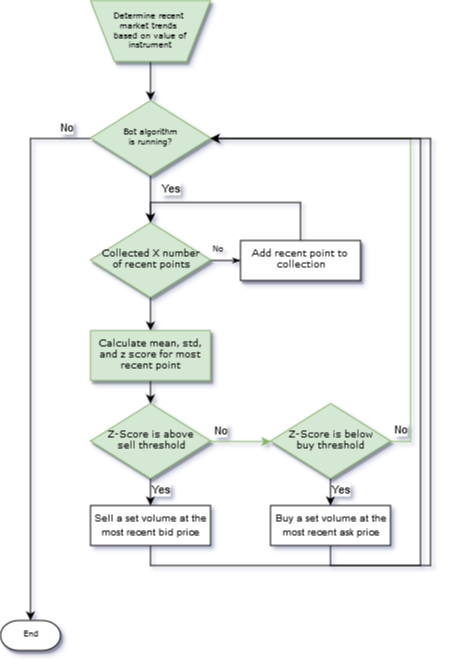

The diagram above was exported from draw.io. Its source (the exported page's mxGraphModel, read from the mxfile embedded in the PNG):
<mxGraphModel dx="1394" dy="771" grid="1" gridSize="10" guides="1" tooltips="1" connect="1" arrows="1" fold="1" page="1" pageScale="1" pageWidth="1100" pageHeight="850" background="#ffffff" math="0" shadow="0">
  <root>
    <mxCell id="0" />
    <mxCell id="1" parent="0" />
    <mxCell id="gRAagoEuP_ORWtXapkAE-22" style="edgeStyle=orthogonalEdgeStyle;rounded=0;orthogonalLoop=1;jettySize=auto;html=1;exitX=0.5;exitY=1;exitDx=0;exitDy=0;entryX=0.5;entryY=0;entryDx=0;entryDy=0;" parent="1" source="60e70716793133e9-2" target="gRAagoEuP_ORWtXapkAE-7" edge="1">
      <mxGeometry relative="1" as="geometry" />
    </mxCell>
    <mxCell id="60e70716793133e9-2" value="Determine recent&amp;nbsp;&lt;br&gt;market trends&amp;nbsp;&lt;br&gt;based on value of instrument&lt;br&gt;" style="shape=trapezoid;whiteSpace=wrap;html=1;rounded=0;shadow=1;labelBackgroundColor=none;strokeColor=#82b366;strokeWidth=1;fillColor=#d5e8d4;fontFamily=Verdana;fontSize=8;align=center;flipV=1;" parent="1" vertex="1">
      <mxGeometry x="190" y="90" width="120" height="61" as="geometry" />
    </mxCell>
    <mxCell id="60e70716793133e9-37" value="No" style="edgeStyle=orthogonalEdgeStyle;rounded=0;html=1;labelBackgroundColor=none;startSize=5;endArrow=classicThin;endFill=1;endSize=5;jettySize=auto;orthogonalLoop=1;strokeColor=#000000;strokeWidth=1;fontFamily=Verdana;fontSize=8;fontColor=#000000;" parent="1" source="60e70716793133e9-5" target="60e70716793133e9-9" edge="1">
      <mxGeometry x="-0.5" y="10" relative="1" as="geometry">
        <mxPoint as="offset" />
      </mxGeometry>
    </mxCell>
    <mxCell id="gRAagoEuP_ORWtXapkAE-20" style="edgeStyle=orthogonalEdgeStyle;rounded=0;orthogonalLoop=1;jettySize=auto;html=1;exitX=0.5;exitY=1;exitDx=0;exitDy=0;" parent="1" source="60e70716793133e9-5" edge="1">
      <mxGeometry relative="1" as="geometry">
        <mxPoint x="250" y="420" as="targetPoint" />
      </mxGeometry>
    </mxCell>
    <mxCell id="60e70716793133e9-5" value="&lt;font style=&quot;font-size: 9px&quot;&gt;Collected X number&lt;br&gt;&amp;nbsp;of&amp;nbsp;recent points&lt;/font&gt;&lt;br&gt;" style="rhombus;whiteSpace=wrap;html=1;rounded=0;shadow=1;labelBackgroundColor=none;strokeColor=#82b366;strokeWidth=1;fillColor=#d5e8d4;fontFamily=Verdana;fontSize=8;align=center;" parent="1" vertex="1">
      <mxGeometry x="190" y="312" width="120" height="75" as="geometry" />
    </mxCell>
    <mxCell id="gRAagoEuP_ORWtXapkAE-19" style="edgeStyle=orthogonalEdgeStyle;rounded=0;orthogonalLoop=1;jettySize=auto;html=1;exitX=0.5;exitY=0;exitDx=0;exitDy=0;entryX=0.5;entryY=0;entryDx=0;entryDy=0;" parent="1" source="60e70716793133e9-9" target="60e70716793133e9-5" edge="1">
      <mxGeometry relative="1" as="geometry" />
    </mxCell>
    <mxCell id="60e70716793133e9-9" value="&lt;font style=&quot;font-size: 9px&quot;&gt;Add recent point to&amp;nbsp;&lt;br&gt;collection&lt;/font&gt;&lt;br&gt;" style="whiteSpace=wrap;html=1;rounded=0;shadow=1;labelBackgroundColor=none;strokeColor=#000000;strokeWidth=1;fillColor=#ffffff;fontFamily=Verdana;fontSize=8;fontColor=#000000;align=center;" parent="1" vertex="1">
      <mxGeometry x="340" y="330" width="120" height="40" as="geometry" />
    </mxCell>
    <mxCell id="gRAagoEuP_ORWtXapkAE-5" style="edgeStyle=orthogonalEdgeStyle;rounded=0;orthogonalLoop=1;jettySize=auto;html=1;exitX=0.5;exitY=1;exitDx=0;exitDy=0;entryX=0.5;entryY=0;entryDx=0;entryDy=0;" parent="1" source="60e70716793133e9-10" target="gRAagoEuP_ORWtXapkAE-4" edge="1">
      <mxGeometry relative="1" as="geometry" />
    </mxCell>
    <mxCell id="60e70716793133e9-10" value="&lt;font style=&quot;font-size: 9px&quot;&gt;Calculate mean, std, and z score for most recent point&lt;/font&gt;" style="whiteSpace=wrap;html=1;rounded=0;shadow=1;labelBackgroundColor=none;strokeColor=#82b366;strokeWidth=1;fillColor=#d5e8d4;fontFamily=Verdana;fontSize=8;align=center;" parent="1" vertex="1">
      <mxGeometry x="190" y="420" width="120" height="50" as="geometry" />
    </mxCell>
    <mxCell id="60e70716793133e9-30" value="End" style="strokeWidth=1;html=1;shape=mxgraph.flowchart.terminator;whiteSpace=wrap;rounded=0;shadow=1;labelBackgroundColor=none;fillColor=#ffffff;fontFamily=Verdana;fontSize=8;fontColor=#000000;align=center;" parent="1" vertex="1">
      <mxGeometry x="100" y="710" width="60" height="30" as="geometry" />
    </mxCell>
    <mxCell id="gRAagoEuP_ORWtXapkAE-21" value="No" style="edgeStyle=orthogonalEdgeStyle;rounded=0;orthogonalLoop=1;jettySize=auto;html=1;exitX=1;exitY=0.5;exitDx=0;exitDy=0;entryX=0;entryY=0.5;entryDx=0;entryDy=0;fillColor=#d5e8d4;strokeColor=#82b366;" parent="1" source="gRAagoEuP_ORWtXapkAE-4" target="gRAagoEuP_ORWtXapkAE-16" edge="1">
      <mxGeometry x="-0.6667" y="10" relative="1" as="geometry">
        <mxPoint as="offset" />
      </mxGeometry>
    </mxCell>
    <mxCell id="gRAagoEuP_ORWtXapkAE-23" value="Yes" style="edgeStyle=orthogonalEdgeStyle;rounded=0;orthogonalLoop=1;jettySize=auto;html=1;exitX=0.5;exitY=1;exitDx=0;exitDy=0;entryX=0.5;entryY=0;entryDx=0;entryDy=0;" parent="1" source="gRAagoEuP_ORWtXapkAE-4" target="gRAagoEuP_ORWtXapkAE-24" edge="1">
      <mxGeometry x="-0.1176" y="10" relative="1" as="geometry">
        <mxPoint x="250.04761904761904" y="600.1428571428571" as="targetPoint" />
        <mxPoint as="offset" />
      </mxGeometry>
    </mxCell>
    <mxCell id="gRAagoEuP_ORWtXapkAE-4" value="&lt;font style=&quot;font-size: 9px&quot;&gt;Z-Score is above&lt;br&gt;&amp;nbsp;sell threshold&lt;/font&gt;&lt;br&gt;" style="rhombus;whiteSpace=wrap;html=1;rounded=0;shadow=1;labelBackgroundColor=none;strokeColor=#82b366;strokeWidth=1;fillColor=#d5e8d4;fontFamily=Verdana;fontSize=8;align=center;" parent="1" vertex="1">
      <mxGeometry x="190" y="493" width="120" height="75" as="geometry" />
    </mxCell>
    <mxCell id="gRAagoEuP_ORWtXapkAE-8" value="Yes" style="edgeStyle=orthogonalEdgeStyle;rounded=0;orthogonalLoop=1;jettySize=auto;html=1;exitX=0.5;exitY=1;exitDx=0;exitDy=0;" parent="1" source="gRAagoEuP_ORWtXapkAE-7" target="60e70716793133e9-5" edge="1">
      <mxGeometry x="-0.0019" y="22" relative="1" as="geometry">
        <mxPoint x="370" y="228" as="targetPoint" />
        <mxPoint x="-2" y="-9" as="offset" />
      </mxGeometry>
    </mxCell>
    <mxCell id="gRAagoEuP_ORWtXapkAE-13" value="No" style="edgeStyle=orthogonalEdgeStyle;rounded=0;orthogonalLoop=1;jettySize=auto;html=1;exitX=0;exitY=0.5;exitDx=0;exitDy=0;entryX=0.5;entryY=0;entryDx=0;entryDy=0;entryPerimeter=0;" parent="1" source="gRAagoEuP_ORWtXapkAE-7" target="60e70716793133e9-30" edge="1">
      <mxGeometry x="-0.9104" y="-10" relative="1" as="geometry">
        <mxPoint x="250" y="350" as="targetPoint" />
        <Array as="points">
          <mxPoint x="130" y="228" />
          <mxPoint x="130" y="600" />
        </Array>
        <mxPoint as="offset" />
      </mxGeometry>
    </mxCell>
    <mxCell id="gRAagoEuP_ORWtXapkAE-7" value="Bot algorithm&lt;br&gt;is running?&lt;br&gt;" style="rhombus;whiteSpace=wrap;html=1;rounded=0;shadow=1;labelBackgroundColor=none;strokeColor=#82b366;strokeWidth=1;fillColor=#d5e8d4;fontFamily=Verdana;fontSize=8;align=center;" parent="1" vertex="1">
      <mxGeometry x="190" y="190" width="120" height="75" as="geometry" />
    </mxCell>
    <mxCell id="gRAagoEuP_ORWtXapkAE-26" value="Yes" style="edgeStyle=orthogonalEdgeStyle;rounded=0;orthogonalLoop=1;jettySize=auto;html=1;exitX=0.5;exitY=1;exitDx=0;exitDy=0;entryX=0.5;entryY=0;entryDx=0;entryDy=0;" parent="1" source="gRAagoEuP_ORWtXapkAE-16" target="gRAagoEuP_ORWtXapkAE-25" edge="1">
      <mxGeometry x="-0.1176" y="10" relative="1" as="geometry">
        <Array as="points">
          <mxPoint x="430" y="568" />
        </Array>
        <mxPoint as="offset" />
      </mxGeometry>
    </mxCell>
    <mxCell id="gRAagoEuP_ORWtXapkAE-28" value="No" style="edgeStyle=orthogonalEdgeStyle;rounded=0;orthogonalLoop=1;jettySize=auto;html=1;exitX=1;exitY=0.5;exitDx=0;exitDy=0;entryX=1;entryY=0.5;entryDx=0;entryDy=0;fillColor=#d5e8d4;strokeColor=#82b366;" parent="1" source="gRAagoEuP_ORWtXapkAE-16" target="gRAagoEuP_ORWtXapkAE-7" edge="1">
      <mxGeometry x="-0.8815" y="10" relative="1" as="geometry">
        <mxPoint as="offset" />
      </mxGeometry>
    </mxCell>
    <mxCell id="gRAagoEuP_ORWtXapkAE-16" value="&lt;font style=&quot;font-size: 9px&quot;&gt;Z-Score is below&lt;br&gt;buy threshold&lt;/font&gt;&lt;br&gt;" style="rhombus;whiteSpace=wrap;html=1;rounded=0;shadow=1;labelBackgroundColor=none;strokeColor=#82b366;strokeWidth=1;fillColor=#d5e8d4;fontFamily=Verdana;fontSize=8;align=center;" parent="1" vertex="1">
      <mxGeometry x="370" y="493" width="120" height="75" as="geometry" />
    </mxCell>
    <mxCell id="gRAagoEuP_ORWtXapkAE-30" style="edgeStyle=orthogonalEdgeStyle;rounded=0;orthogonalLoop=1;jettySize=auto;html=1;exitX=0.5;exitY=1;exitDx=0;exitDy=0;entryX=1;entryY=0.5;entryDx=0;entryDy=0;" parent="1" source="gRAagoEuP_ORWtXapkAE-24" target="gRAagoEuP_ORWtXapkAE-7" edge="1">
      <mxGeometry relative="1" as="geometry">
        <Array as="points">
          <mxPoint x="250" y="655" />
          <mxPoint x="530" y="655" />
          <mxPoint x="530" y="228" />
        </Array>
      </mxGeometry>
    </mxCell>
    <mxCell id="gRAagoEuP_ORWtXapkAE-24" value="&lt;font style=&quot;font-size: 10px&quot;&gt;Sell a set volume at the&lt;br&gt;most recent bid price&lt;br&gt;&lt;/font&gt;" style="rounded=0;whiteSpace=wrap;html=1;" parent="1" vertex="1">
      <mxGeometry x="190" y="595" width="120" height="40" as="geometry" />
    </mxCell>
    <mxCell id="gRAagoEuP_ORWtXapkAE-29" style="edgeStyle=orthogonalEdgeStyle;rounded=0;orthogonalLoop=1;jettySize=auto;html=1;exitX=0.5;exitY=1;exitDx=0;exitDy=0;entryX=1;entryY=0.5;entryDx=0;entryDy=0;" parent="1" source="gRAagoEuP_ORWtXapkAE-25" target="gRAagoEuP_ORWtXapkAE-7" edge="1">
      <mxGeometry relative="1" as="geometry">
        <Array as="points">
          <mxPoint x="430" y="655" />
          <mxPoint x="520" y="655" />
          <mxPoint x="520" y="228" />
        </Array>
      </mxGeometry>
    </mxCell>
    <mxCell id="gRAagoEuP_ORWtXapkAE-25" value="&lt;font style=&quot;font-size: 10px&quot;&gt;Buy a set volume at the&lt;br&gt;most recent ask price&lt;br&gt;&lt;/font&gt;" style="rounded=0;whiteSpace=wrap;html=1;" parent="1" vertex="1">
      <mxGeometry x="370" y="595" width="120" height="40" as="geometry" />
    </mxCell>
  </root>
</mxGraphModel>